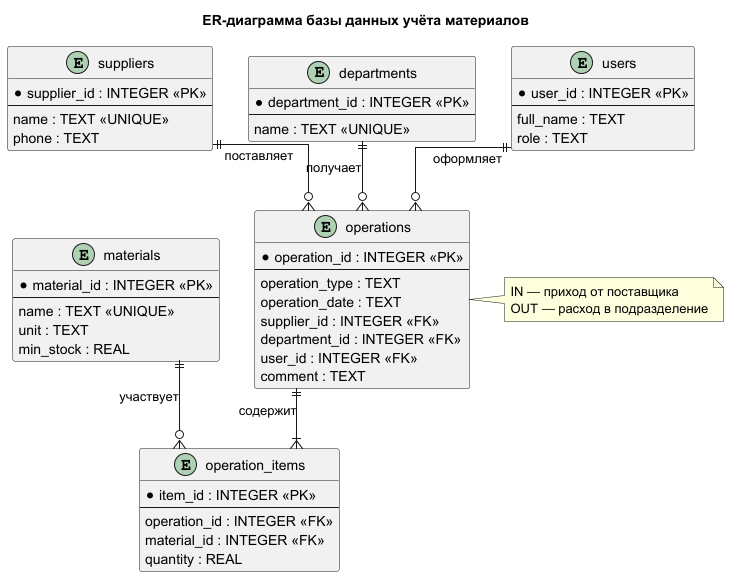

The diagram above was rendered by PlantUML. Its source (embedded in the PNG):
@startuml
title ER-диаграмма базы данных учёта материалов
hide methods
hide stereotypes
skinparam linetype ortho
skinparam entity {
  BackgroundColor #F8FBFF
  BorderColor #2F5597
}

entity materials {
  * material_id : INTEGER <<PK>>
  --
  name : TEXT <<UNIQUE>>
  unit : TEXT
  min_stock : REAL
}

entity suppliers {
  * supplier_id : INTEGER <<PK>>
  --
  name : TEXT <<UNIQUE>>
  phone : TEXT
}

entity departments {
  * department_id : INTEGER <<PK>>
  --
  name : TEXT <<UNIQUE>>
}

entity users {
  * user_id : INTEGER <<PK>>
  --
  full_name : TEXT
  role : TEXT
}

entity operations {
  * operation_id : INTEGER <<PK>>
  --
  operation_type : TEXT
  operation_date : TEXT
  supplier_id : INTEGER <<FK>>
  department_id : INTEGER <<FK>>
  user_id : INTEGER <<FK>>
  comment : TEXT
}

entity operation_items {
  * item_id : INTEGER <<PK>>
  --
  operation_id : INTEGER <<FK>>
  material_id : INTEGER <<FK>>
  quantity : REAL
}

suppliers ||--o{ operations : "поставляет"
departments ||--o{ operations : "получает"
users ||--o{ operations : "оформляет"
operations ||--|{ operation_items : "содержит"
materials ||--o{ operation_items : "участвует"

note right of operations
  IN — приход от поставщика
  OUT — расход в подразделение
end note
@enduml